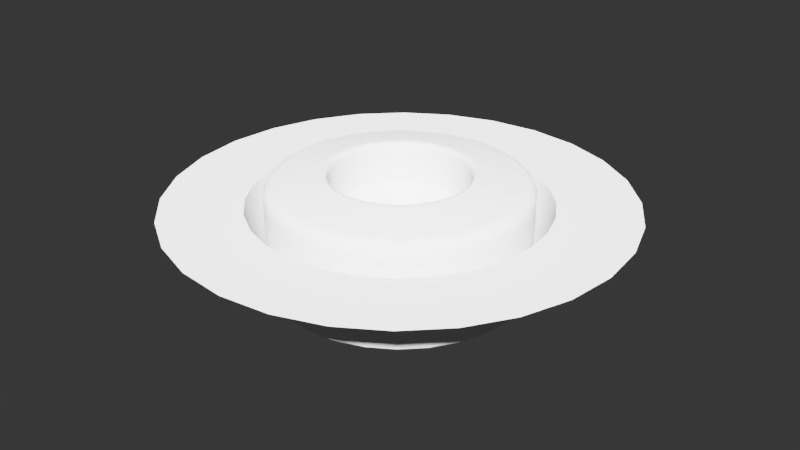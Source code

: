 # Source: 014.blend  (saved by Blender 2.79.0; exported with 4.5.12 LTS)
import bpy
from mathutils import Matrix  # noqa: F401  (used for matrix-valued properties, if any)

bpy.ops.wm.read_factory_settings(use_empty=True)
scene = bpy.context.scene
scene.name = 'Scene'

# ---- collections
col_collection_1 = bpy.data.collections.new('Collection 1'); scene.collection.children.link(col_collection_1)

# ---- node groups
ng_auto_smooth = bpy.data.node_groups.new('Auto Smooth', 'GeometryNodeTree')
_s = ng_auto_smooth.interface.new_socket(name='Geometry', in_out='OUTPUT', socket_type='NodeSocketGeometry')
_s = ng_auto_smooth.interface.new_socket(name='Geometry', in_out='INPUT', socket_type='NodeSocketGeometry')
_s = ng_auto_smooth.interface.new_socket(name='Angle', in_out='INPUT', socket_type='NodeSocketFloat')
_s.subtype = 'ANGLE'
_s.min_value = 0.0
_s.max_value = 3.142
ng_auto_smooth.is_modifier = True
_N = ng_auto_smooth.nodes; _L = ng_auto_smooth.links
n0 = _N.new('NodeGroupOutput'); n0.name = 'Group Output'; n0.location = (480, -100)
n1 = _N.new('NodeGroupInput'); n1.name = 'Group Input'; n1.location = (-420, -300)
n2 = _N.new('NodeGroupInput'); n2.name = 'Group Input.001'; n2.location = (-60, -100)
n3 = _N.new('GeometryNodeSetShadeSmooth'); n3.name = 'Set Shade Smooth'; n3.location = (120, -100)
n3.domain = 'EDGE'
n4 = _N.new('GeometryNodeSetShadeSmooth'); n4.name = 'Set Shade Smooth.001'; n4.location = (300, -100)
n5 = _N.new('GeometryNodeInputMeshEdgeAngle'); n5.name = 'Edge Angle'; n5.location = (-420, -220)
n6 = _N.new('GeometryNodeInputEdgeSmooth'); n6.name = 'Is Edge Smooth'; n6.location = (-60, -160)
n7 = _N.new('GeometryNodeInputShadeSmooth'); n7.name = 'Is Face Smooth'; n7.location = (-240, -340)
n8 = _N.new('FunctionNodeBooleanMath'); n8.name = 'Boolean Math'; n8.location = (-60, -220)
n9 = _N.new('FunctionNodeCompare'); n9.name = 'Compare'; n9.location = (-240, -180)
n9.operation = 'LESS_EQUAL'
_L.new(n5.outputs[0], n9.inputs[0])
_L.new(n4.outputs[0], n0.inputs[0])
_L.new(n1.outputs[1], n9.inputs[1])
_L.new(n9.outputs[0], n8.inputs[0])
_L.new(n7.outputs[0], n8.inputs[1])
_L.new(n2.outputs[0], n3.inputs[0])
_L.new(n6.outputs[0], n3.inputs[1])
_L.new(n3.outputs[0], n4.inputs[0])
_L.new(n8.outputs[0], n3.inputs[2])
n0.is_active_output = True

# ---- world
world_world = bpy.data.worlds.new('World'); scene.world = world_world
world_world.use_nodes = True; world_world.node_tree.nodes.clear()
_N = world_world.node_tree.nodes; _L = world_world.node_tree.links
n0 = _N.new('ShaderNodeBackground'); n0.name = 'Background'; n0.location = (630, 254)
n0.inputs[0].default_value = (0.003936, 0.003936, 0.003936, 1.0)
n1 = _N.new('ShaderNodeOutputWorld'); n1.name = 'World Output'; n1.location = (890, 246)
_L.new(n0.outputs[0], n1.inputs[0])
n1.is_active_output = True
world_world.color = (0.05088, 0.05088, 0.05088)
world_world.use_sun_shadow = False
world_world.sun_shadow_jitter_overblur = 0.0
world_world.cycles.sampling_method = 'MANUAL'

# ---- meshes
me_plane_100 = bpy.data.meshes.new('Plane.100')
me_plane_100.from_pydata([(-0.7697, -7.573e-06, 0.0), (0.7698, -7.573e-06, 0.0), (5.72e-05, -0.7698, 0.0), (-0.1736, -0.7499, 0.0), (-0.3353, -0.6929, 0.0), (-0.4803, -0.6015, 0.0), (-0.6015, -0.4804, 0.0), (-0.6928, -0.3354, 0.0), (-0.7499, -0.1734, 0.0), (0.75, -0.1734, 0.0), (0.6929, -0.3354, 0.0), (0.6016, -0.4804, 0.0), (0.4804, -0.6015, 0.0), (0.3354, -0.6929, 0.0), (0.1737, -0.7499, 0.0), (5.72e-05, 0.7698, 0.0), (0.1737, 0.7499, 0.0), (0.3354, 0.6929, 0.0), (0.4804, 0.6015, 0.0), (0.6016, 0.4803, 0.0), (0.6929, 0.3354, 0.0), (0.75, 0.1734, 0.0), (-0.7499, 0.1734, 0.0), (-0.6928, 0.3354, 0.0), (-0.6015, 0.4803, 0.0), (-0.4803, 0.6015, 0.0), (-0.3353, 0.6929, 0.0), (-0.1736, 0.7499, 0.0), (5.719e-05, -7.594e-06, 0.0), (0.498, -0.1154, 0.0), (0.5112, -7.468e-06, 0.0), (0.4791, 0.169, 0.0), (-0.05775, 0.5045, 0.0), (-0.5045, 0.05768, 0.0), (0.1157, 0.4979, 0.0), (0.2709, 0.4298, 0.0), (0.3995, 0.319, 0.0), (-0.1691, -0.479, 0.0), (5.718e-05, -0.5111, 0.0), (-0.3189, -0.3994, 0.0), (-0.4297, -0.2709, 0.0), (-0.4979, -0.1154, 0.0), (0.1692, -0.479, 0.0), (0.319, -0.3994, 0.0), (0.4298, -0.2709, 0.0), (-0.46, 0.2227, 0.0), (-0.3592, 0.3592, 0.0), (-0.2227, 0.4601, 0.0), (0.2492, -0.02868, 0.0), (0.217, 0.1207, 0.0), (0.01444, 0.2475, 0.0), (-0.2491, 0.02866, 0.0), (0.1339, 0.2123, 0.0), (-0.04184, -0.2445, 0.0), (-0.1576, -0.1974, 0.0), (-0.2291, -0.09561, 0.0), (0.08385, -0.2366, 0.0), (0.185, -0.1656, 0.0), (-0.2023, 0.1438, 0.0), (-0.11, 0.2273, 0.0)], [], [(30, 29, 9, 1), (31, 30, 1, 21), (32, 15, 27), (33, 22, 0), (32, 34, 16, 15), (34, 35, 17, 16), (35, 18, 17), (35, 36, 19, 18), (36, 31, 20, 19), (31, 21, 20), (38, 37, 3, 2), (37, 4, 3), (37, 39, 5, 4), (39, 40, 6, 5), (40, 7, 6), (40, 41, 8, 7), (42, 14, 13), (43, 42, 13, 12), (44, 43, 12, 11), (44, 11, 10), (29, 44, 10, 9), (41, 33, 0, 8), (33, 45, 23, 22), (45, 46, 24, 23), (46, 25, 24), (46, 47, 26, 25), (47, 32, 27, 26), (42, 38, 2, 14), (48, 29, 30), (49, 48, 30, 31), (50, 34, 32), (50, 52, 35, 34), (52, 49, 36, 35), (49, 31, 36), (53, 37, 38), (53, 54, 39, 37), (54, 55, 40, 39), (55, 41, 40), (57, 56, 42, 43), (57, 43, 44), (48, 57, 44, 29), (55, 51, 33, 41), (51, 58, 45, 33), (58, 46, 45), (58, 59, 47, 46), (59, 50, 32, 47), (56, 53, 38, 42), (28, 48, 49), (28, 52, 50), (28, 49, 52), (28, 54, 53), (28, 55, 54), (28, 56, 57), (28, 57, 48), (28, 51, 55), (28, 58, 51), (28, 59, 58), (28, 50, 59), (28, 53, 56)])
me_plane_100.use_remesh_preserve_volume = False
me_plane_100.use_remesh_preserve_attributes = False
me_plane_100.use_mirror_vertex_groups = False
me_plane_100.update()
me_plane_101 = bpy.data.meshes.new('Plane.101')
me_plane_101.from_pydata([(-0.3949, -1.428e-12, -0.2521), (-1.537e-08, -0.3949, -0.2521), (-0.3846, -0.08955, -0.2521), (-0.3553, -0.1723, -0.2521), (-0.3085, -0.2465, -0.2521), (-0.2465, -0.3085, -0.2521), (-0.1723, -0.3553, -0.2521), (-0.08955, -0.3846, -0.2521), (0.3949, -1.428e-12, -0.2521), (0.08955, -0.3846, -0.2521), (0.1723, -0.3553, -0.2521), (0.2465, -0.3085, -0.2521), (0.3085, -0.2465, -0.2521), (0.3553, -0.1723, -0.2521), (0.3846, -0.08955, -0.2521), (1.343e-08, 0.3949, -0.2521), (0.3846, 0.08955, -0.2521), (0.3553, 0.1723, -0.2521), (0.3085, 0.2465, -0.2521), (0.2465, 0.3085, -0.2521), (0.1723, 0.3553, -0.2521), (0.08955, 0.3846, -0.2521), (-0.08955, 0.3846, -0.2521), (-0.1723, 0.3553, -0.2521), (-0.2465, 0.3085, -0.2521), (-0.3085, 0.2465, -0.2521), (-0.3553, 0.1723, -0.2521), (-0.3846, 0.08955, -0.2521), (1.665e-08, 0.2373, 0.09303), (1.478e-08, 0.2081, 0.0706), (0.04741, 0.2027, 0.0706), (0.054, 0.2311, 0.09303), (0.09083, 0.1873, 0.0706), (0.1036, 0.2136, 0.09303), (0.1299, 0.1626, 0.0706), (0.1482, 0.1855, 0.09303), (0.1626, 0.1299, 0.0706), (0.1855, 0.1482, 0.09303), (0.1873, 0.09083, 0.0706), (0.2136, 0.1036, 0.09303), (0.2027, 0.04741, 0.0706), (0.2311, 0.054, 0.09303), (-3.005e-09, -0.2373, 0.09303), (-3.339e-09, -0.2081, 0.0706), (-0.04741, -0.2027, 0.0706), (-0.054, -0.2311, 0.09303), (-0.09083, -0.1873, 0.0706), (-0.1036, -0.2136, 0.09303), (-0.1299, -0.1626, 0.0706), (-0.1482, -0.1855, 0.09303), (-0.1626, -0.1299, 0.0706), (-0.1855, -0.1482, 0.09303), (-0.1873, -0.09083, 0.0706), (-0.2136, -0.1036, 0.09303), (-0.2027, -0.04741, 0.0706), (-0.2311, -0.054, 0.09303), (0.1036, -0.2136, 0.09303), (0.09083, -0.1873, 0.0706), (0.04741, -0.2027, 0.0706), (0.054, -0.2311, 0.09303), (0.1482, -0.1855, 0.09303), (0.1299, -0.1626, 0.0706), (0.1855, -0.1482, 0.09303), (0.1626, -0.1299, 0.0706), (0.2136, -0.1036, 0.09303), (0.1873, -0.09083, 0.0706), (0.2311, -0.054, 0.09303), (0.2027, -0.04741, 0.0706), (0.2373, -1.271e-10, 0.09303), (0.2081, -1.271e-10, 0.0706), (-0.2311, 0.054, 0.09303), (-0.2027, 0.04741, 0.0706), (-0.1873, 0.09083, 0.0706), (-0.2136, 0.1036, 0.09303), (-0.1626, 0.1299, 0.0706), (-0.1855, 0.1482, 0.09303), (-0.1299, 0.1626, 0.0706), (-0.1482, 0.1855, 0.09303), (-0.09083, 0.1873, 0.0706), (-0.1036, 0.2136, 0.09303), (-0.04741, 0.2027, 0.0706), (-0.054, 0.2311, 0.09303), (-0.2373, -1.271e-10, 0.09303), (-0.2081, -1.271e-10, 0.0706), (2.064e-08, 0.3949, 0.02914), (2.064e-08, 0.3621, 0.0713), (0.08217, 0.3527, 0.0713), (0.08955, 0.3846, 0.02914), (0.158, 0.3258, 0.0713), (0.1723, 0.3553, 0.02914), (0.226, 0.2829, 0.0713), (0.2465, 0.3085, 0.02914), (0.2829, 0.226, 0.0713), (0.3085, 0.2465, 0.02914), (0.3258, 0.158, 0.0713), (0.3553, 0.1723, 0.02914), (0.3527, 0.08217, 0.0713), (0.3846, 0.08955, 0.02914), (-8.161e-09, -0.3949, 0.02914), (-6.438e-09, -0.3621, 0.0713), (-0.08217, -0.3527, 0.0713), (-0.08955, -0.3846, 0.02914), (-0.158, -0.3258, 0.0713), (-0.1723, -0.3553, 0.02914), (-0.226, -0.2829, 0.0713), (-0.2465, -0.3085, 0.02914), (-0.2829, -0.226, 0.0713), (-0.3085, -0.2465, 0.02914), (-0.3258, -0.158, 0.0713), (-0.3553, -0.1723, 0.02914), (-0.3527, -0.08217, 0.0713), (-0.3846, -0.08955, 0.02914), (0.1723, -0.3553, 0.02914), (0.158, -0.3258, 0.0713), (0.08217, -0.3527, 0.0713), (0.08955, -0.3846, 0.02914), (0.2465, -0.3085, 0.02914), (0.226, -0.2829, 0.0713), (0.3085, -0.2465, 0.02914), (0.2829, -0.226, 0.0713), (0.3553, -0.1723, 0.02914), (0.3258, -0.158, 0.0713), (0.3846, -0.08955, 0.02914), (0.3527, -0.08217, 0.0713), (0.3949, -1.526e-13, 0.02914), (0.3621, 0.0, 0.0713), (-0.3846, 0.08955, 0.02914), (-0.3527, 0.08217, 0.0713), (-0.3258, 0.158, 0.0713), (-0.3553, 0.1723, 0.02914), (-0.2829, 0.226, 0.0713), (-0.3085, 0.2465, 0.02914), (-0.226, 0.2829, 0.0713), (-0.2465, 0.3085, 0.02914), (-0.158, 0.3258, 0.0713), (-0.1723, 0.3553, 0.02914), (-0.08217, 0.3527, 0.0713), (-0.08955, 0.3846, 0.02914), (-0.3949, -1.526e-13, 0.02914), (-0.3621, 0.0, 0.0713), (2.086e-08, 0.3943, 0.03858), (2.101e-08, 0.3924, 0.04676), (2.108e-08, 0.3892, 0.05375), (2.108e-08, 0.3846, 0.05962), (2.101e-08, 0.3786, 0.06446), (2.086e-08, 0.3711, 0.06832), (-0.08941, 0.384, 0.03858), (-0.08899, 0.3822, 0.04676), (-0.08827, 0.3791, 0.05375), (-0.08724, 0.3746, 0.05962), (-0.08589, 0.3688, 0.06446), (-0.0842, 0.3615, 0.06832), (-0.172, 0.3548, 0.03858), (-0.1712, 0.3531, 0.04676), (-0.1698, 0.3502, 0.05375), (-0.1678, 0.3461, 0.05962), (-0.1652, 0.3407, 0.06446), (-0.1619, 0.334, 0.06832), (-0.2461, 0.308, 0.03858), (-0.2449, 0.3066, 0.04676), (-0.2429, 0.3041, 0.05375), (-0.2401, 0.3005, 0.05962), (-0.2364, 0.2958, 0.06446), (-0.2317, 0.29, 0.06832), (-0.308, 0.2461, 0.03858), (-0.3066, 0.2449, 0.04676), (-0.3041, 0.2429, 0.05375), (-0.3005, 0.2401, 0.05962), (-0.2958, 0.2364, 0.06446), (-0.29, 0.2317, 0.06832), (-0.3548, 0.172, 0.03858), (-0.3531, 0.1712, 0.04676), (-0.3502, 0.1698, 0.05375), (-0.3461, 0.1678, 0.05962), (-0.3407, 0.1652, 0.06446), (-0.334, 0.1619, 0.06832), (-0.384, 0.08941, 0.03858), (-0.3822, 0.08899, 0.04676), (-0.3791, 0.08827, 0.05375), (-0.3746, 0.08724, 0.05962), (-0.3688, 0.08589, 0.06446), (-0.3615, 0.0842, 0.06832), (-0.3943, -1.105e-13, 0.03858), (-0.3924, -7.564e-14, 0.04676), (-0.3892, -4.77e-14, 0.05375), (-0.3846, -2.643e-14, 0.05962), (-0.3786, -1.157e-14, 0.06446), (-0.3711, -2.848e-15, 0.06832), (-0.384, -0.08941, 0.03858), (-0.3822, -0.08899, 0.04676), (-0.3791, -0.08827, 0.05375), (-0.3746, -0.08724, 0.05962), (-0.3688, -0.08589, 0.06446), (-0.3615, -0.0842, 0.06832), (-0.3548, -0.172, 0.03858), (-0.3531, -0.1712, 0.04676), (-0.3502, -0.1698, 0.05375), (-0.3461, -0.1678, 0.05962), (-0.3407, -0.1652, 0.06446), (-0.334, -0.1619, 0.06832), (-0.308, -0.2461, 0.03858), (-0.3066, -0.2449, 0.04676), (-0.3041, -0.2429, 0.05375), (-0.3005, -0.2401, 0.05962), (-0.2958, -0.2364, 0.06446), (-0.29, -0.2317, 0.06832), (-0.2461, -0.308, 0.03858), (-0.2449, -0.3066, 0.04676), (-0.2429, -0.3041, 0.05375), (-0.2401, -0.3005, 0.05962), (-0.2364, -0.2958, 0.06446), (-0.2317, -0.29, 0.06832), (-0.172, -0.3548, 0.03858), (-0.1712, -0.3531, 0.04676), (-0.1698, -0.3502, 0.05375), (-0.1678, -0.3461, 0.05962), (-0.1652, -0.3407, 0.06446), (-0.1619, -0.334, 0.06832), (-0.08941, -0.384, 0.03858), (-0.08899, -0.3822, 0.04676), (-0.08827, -0.3791, 0.05375), (-0.08724, -0.3746, 0.05962), (-0.08589, -0.3688, 0.06446), (-0.0842, -0.3615, 0.06832), (-7.907e-09, -0.3943, 0.03858), (-7.661e-09, -0.3924, 0.04676), (-7.419e-09, -0.3892, 0.05375), (-7.179e-09, -0.3846, 0.05962), (-6.938e-09, -0.3786, 0.06446), (-6.692e-09, -0.3711, 0.06832), (0.08941, -0.384, 0.03858), (0.08899, -0.3822, 0.04676), (0.08827, -0.3791, 0.05375), (0.08724, -0.3746, 0.05962), (0.08589, -0.3688, 0.06446), (0.0842, -0.3615, 0.06832), (0.172, -0.3548, 0.03858), (0.1712, -0.3531, 0.04676), (0.1698, -0.3502, 0.05375), (0.1678, -0.3461, 0.05962), (0.1652, -0.3407, 0.06446), (0.1619, -0.334, 0.06832), (0.2461, -0.308, 0.03858), (0.2449, -0.3066, 0.04676), (0.2429, -0.3041, 0.05375), (0.2401, -0.3005, 0.05962), (0.2364, -0.2958, 0.06446), (0.2317, -0.29, 0.06832), (0.308, -0.2461, 0.03858), (0.3066, -0.2449, 0.04676), (0.3041, -0.2429, 0.05375), (0.3005, -0.2401, 0.05962), (0.2958, -0.2364, 0.06446), (0.29, -0.2317, 0.06832), (0.3548, -0.172, 0.03858), (0.3531, -0.1712, 0.04676), (0.3502, -0.1698, 0.05375), (0.3461, -0.1678, 0.05962), (0.3407, -0.1652, 0.06446), (0.334, -0.1619, 0.06832), (0.384, -0.08941, 0.03858), (0.3822, -0.08899, 0.04676), (0.3791, -0.08827, 0.05375), (0.3746, -0.08724, 0.05962), (0.3688, -0.08589, 0.06446), (0.3615, -0.0842, 0.06832), (0.3943, -1.105e-13, 0.03858), (0.3924, -7.564e-14, 0.04676), (0.3892, -4.77e-14, 0.05375), (0.3846, -2.643e-14, 0.05962), (0.3786, -1.157e-14, 0.06446), (0.3711, -2.848e-15, 0.06832), (0.384, 0.08941, 0.03858), (0.3822, 0.08899, 0.04676), (0.3791, 0.08827, 0.05375), (0.3746, 0.08724, 0.05962), (0.3688, 0.08589, 0.06446), (0.3615, 0.0842, 0.06832), (0.3548, 0.172, 0.03858), (0.3531, 0.1712, 0.04676), (0.3502, 0.1698, 0.05375), (0.3461, 0.1678, 0.05962), (0.3407, 0.1652, 0.06446), (0.334, 0.1619, 0.06832), (0.308, 0.2461, 0.03858), (0.3066, 0.2449, 0.04676), (0.3041, 0.2429, 0.05375), (0.3005, 0.2401, 0.05962), (0.2958, 0.2364, 0.06446), (0.29, 0.2317, 0.06832), (0.2461, 0.308, 0.03858), (0.2449, 0.3066, 0.04676), (0.2429, 0.3041, 0.05375), (0.2401, 0.3005, 0.05962), (0.2364, 0.2958, 0.06446), (0.2317, 0.29, 0.06832), (0.172, 0.3548, 0.03858), (0.1712, 0.3531, 0.04676), (0.1698, 0.3502, 0.05375), (0.1678, 0.3461, 0.05962), (0.1652, 0.3407, 0.06446), (0.1619, 0.334, 0.06832), (0.08941, 0.384, 0.03858), (0.08899, 0.3822, 0.04676), (0.08827, 0.3791, 0.05375), (0.08724, 0.3746, 0.05962), (0.08589, 0.3688, 0.06446), (0.0842, 0.3615, 0.06832), (1.642e-08, 0.2293, 0.09456), (1.618e-08, 0.2226, 0.09457), (1.593e-08, 0.2173, 0.09304), (1.567e-08, 0.2132, 0.08991), (1.54e-08, 0.2103, 0.08516), (1.51e-08, 0.2087, 0.07873), (-0.05218, 0.2233, 0.09456), (-0.05068, 0.2168, 0.09457), (-0.04947, 0.2116, 0.09304), (-0.04855, 0.2076, 0.08991), (-0.04791, 0.2048, 0.08516), (-0.04754, 0.2032, 0.07873), (-0.1001, 0.2063, 0.09456), (-0.09715, 0.2003, 0.09457), (-0.09482, 0.1955, 0.09304), (-0.09304, 0.1919, 0.08991), (-0.0918, 0.1893, 0.08516), (-0.09107, 0.1878, 0.07873), (-0.1432, 0.1792, 0.09456), (-0.139, 0.1739, 0.09457), (-0.1356, 0.1698, 0.09304), (-0.1331, 0.1666, 0.08991), (-0.1313, 0.1644, 0.08516), (-0.1303, 0.1631, 0.07873), (-0.1792, 0.1432, 0.09456), (-0.1739, 0.139, 0.09457), (-0.1698, 0.1356, 0.09304), (-0.1666, 0.1331, 0.08991), (-0.1644, 0.1313, 0.08516), (-0.1631, 0.1303, 0.07873), (-0.2063, 0.1001, 0.09456), (-0.2003, 0.09715, 0.09457), (-0.1955, 0.09482, 0.09304), (-0.1919, 0.09304, 0.08991), (-0.1893, 0.0918, 0.08516), (-0.1878, 0.09107, 0.07873), (-0.2233, 0.05218, 0.09456), (-0.2168, 0.05068, 0.09457), (-0.2116, 0.04947, 0.09304), (-0.2076, 0.04855, 0.08991), (-0.2048, 0.04791, 0.08516), (-0.2032, 0.04754, 0.07873), (-0.2293, -1.271e-10, 0.09456), (-0.2226, -1.271e-10, 0.09457), (-0.2173, -1.271e-10, 0.09304), (-0.2132, -1.271e-10, 0.08991), (-0.2103, -1.271e-10, 0.08516), (-0.2087, -1.271e-10, 0.07873), (-0.2233, -0.05218, 0.09456), (-0.2168, -0.05068, 0.09457), (-0.2116, -0.04947, 0.09304), (-0.2076, -0.04855, 0.08991), (-0.2048, -0.04791, 0.08516), (-0.2032, -0.04754, 0.07873), (-0.2063, -0.1001, 0.09456), (-0.2003, -0.09715, 0.09457), (-0.1955, -0.09482, 0.09304), (-0.1919, -0.09304, 0.08991), (-0.1893, -0.0918, 0.08516), (-0.1878, -0.09107, 0.07873), (-0.1792, -0.1432, 0.09456), (-0.1739, -0.139, 0.09457), (-0.1698, -0.1356, 0.09304), (-0.1666, -0.1331, 0.08991), (-0.1644, -0.1313, 0.08516), (-0.1631, -0.1303, 0.07873), (-0.1432, -0.1792, 0.09456), (-0.139, -0.1739, 0.09457), (-0.1356, -0.1698, 0.09304), (-0.1331, -0.1666, 0.08991), (-0.1313, -0.1644, 0.08516), (-0.1303, -0.1631, 0.07873), (-0.1001, -0.2063, 0.09456), (-0.09715, -0.2003, 0.09457), (-0.09482, -0.1955, 0.09304), (-0.09304, -0.1919, 0.08991), (-0.0918, -0.1893, 0.08516), (-0.09107, -0.1878, 0.07873), (-0.05218, -0.2233, 0.09456), (-0.05068, -0.2168, 0.09457), (-0.04947, -0.2116, 0.09304), (-0.04855, -0.2076, 0.08991), (-0.04791, -0.2048, 0.08516), (-0.04754, -0.2032, 0.07873), (-2.814e-09, -0.2293, 0.09456), (-2.701e-09, -0.2226, 0.09457), (-2.668e-09, -0.2173, 0.09304), (-2.715e-09, -0.2132, 0.08991), (-2.842e-09, -0.2103, 0.08516), (-3.049e-09, -0.2087, 0.07873), (0.05218, -0.2233, 0.09456), (0.05068, -0.2168, 0.09457), (0.04947, -0.2116, 0.09304), (0.04855, -0.2076, 0.08991), (0.04791, -0.2048, 0.08516), (0.04754, -0.2032, 0.07873), (0.1001, -0.2063, 0.09456), (0.09715, -0.2003, 0.09457), (0.09482, -0.1955, 0.09304), (0.09304, -0.1919, 0.08991), (0.0918, -0.1893, 0.08516), (0.09107, -0.1878, 0.07873), (0.1432, -0.1792, 0.09456), (0.139, -0.1739, 0.09457), (0.1356, -0.1698, 0.09304), (0.1331, -0.1666, 0.08991), (0.1313, -0.1644, 0.08516), (0.1303, -0.1631, 0.07873), (0.1792, -0.1432, 0.09456), (0.1739, -0.139, 0.09457), (0.1698, -0.1356, 0.09304), (0.1666, -0.1331, 0.08991), (0.1644, -0.1313, 0.08516), (0.1631, -0.1303, 0.07873), (0.2063, -0.1001, 0.09456), (0.2003, -0.09715, 0.09457), (0.1955, -0.09482, 0.09304), (0.1919, -0.09304, 0.08991), (0.1893, -0.0918, 0.08516), (0.1878, -0.09107, 0.07873), (0.2233, -0.05218, 0.09456), (0.2168, -0.05068, 0.09457), (0.2116, -0.04947, 0.09304), (0.2076, -0.04855, 0.08991), (0.2048, -0.04791, 0.08516), (0.2032, -0.04754, 0.07873), (0.2293, -1.271e-10, 0.09456), (0.2226, -1.271e-10, 0.09457), (0.2173, -1.271e-10, 0.09304), (0.2132, -1.271e-10, 0.08991), (0.2103, -1.271e-10, 0.08516), (0.2087, -1.271e-10, 0.07873), (0.2233, 0.05218, 0.09456), (0.2168, 0.05068, 0.09457), (0.2116, 0.04947, 0.09304), (0.2076, 0.04855, 0.08991), (0.2048, 0.04791, 0.08516), (0.2032, 0.04754, 0.07873), (0.2063, 0.1001, 0.09456), (0.2003, 0.09715, 0.09457), (0.1955, 0.09482, 0.09304), (0.1919, 0.09304, 0.08991), (0.1893, 0.0918, 0.08516), (0.1878, 0.09107, 0.07873), (0.1792, 0.1432, 0.09456), (0.1739, 0.139, 0.09457), (0.1698, 0.1356, 0.09304), (0.1666, 0.1331, 0.08991), (0.1644, 0.1313, 0.08516), (0.1631, 0.1303, 0.07873), (0.1432, 0.1792, 0.09456), (0.139, 0.1739, 0.09457), (0.1356, 0.1698, 0.09304), (0.1331, 0.1666, 0.08991), (0.1313, 0.1644, 0.08516), (0.1303, 0.1631, 0.07873), (0.1001, 0.2063, 0.09456), (0.09715, 0.2003, 0.09457), (0.09482, 0.1955, 0.09304), (0.09304, 0.1919, 0.08991), (0.0918, 0.1893, 0.08516), (0.09107, 0.1878, 0.07873), (0.05218, 0.2233, 0.09456), (0.05068, 0.2168, 0.09457), (0.04947, 0.2116, 0.09304), (0.04855, 0.2076, 0.08991), (0.04791, 0.2048, 0.08516), (0.04754, 0.2032, 0.07873), (1.115e-08, 0.2081, -0.02847), (9.816e-09, 0.201, -0.04563), (-1.412e-09, 0.1408, -0.09532), (4.044e-09, 0.1581, -0.08822), (0.03225, 0.1371, -0.09532), (0.03615, 0.1539, -0.08822), (0.0458, 0.1957, -0.04563), (0.04741, 0.2027, -0.02847), (0.06148, 0.1268, -0.09532), (0.06902, 0.1423, -0.08822), (0.08771, 0.1809, -0.04563), (0.09083, 0.1873, -0.02847), (0.08795, 0.1101, -0.09532), (0.09873, 0.1236, -0.08822), (0.1255, 0.157, -0.04563), (0.1299, 0.1626, -0.02847), (0.1101, 0.08795, -0.09532), (0.1236, 0.09873, -0.08822), (0.157, 0.1255, -0.04563), (0.1626, 0.1299, -0.02847), (0.1268, 0.06148, -0.09532), (0.1423, 0.06902, -0.08822), (0.1809, 0.08771, -0.04563), (0.1873, 0.09083, -0.02847), (0.1371, 0.03225, -0.09532), (0.1539, 0.03615, -0.08822), (0.1957, 0.0458, -0.04563), (0.2027, 0.04741, -0.02847), (-6.973e-09, -0.2081, -0.02847), (-7.387e-09, -0.201, -0.04563), (-3.98e-09, -0.1408, -0.09532), (-7.657e-09, -0.1581, -0.08822), (-0.03225, -0.1371, -0.09532), (-0.03615, -0.1539, -0.08822), (-0.0458, -0.1957, -0.04563), (-0.04741, -0.2027, -0.02847), (-0.06148, -0.1268, -0.09532), (-0.06902, -0.1423, -0.08822), (-0.08771, -0.1809, -0.04563), (-0.09083, -0.1873, -0.02847), (-0.08795, -0.1101, -0.09532), (-0.09873, -0.1236, -0.08822), (-0.1255, -0.157, -0.04563), (-0.1299, -0.1626, -0.02847), (-0.1101, -0.08795, -0.09532), (-0.1236, -0.09873, -0.08822), (-0.157, -0.1255, -0.04563), (-0.1626, -0.1299, -0.02847), (-0.1268, -0.06148, -0.09532), (-0.1423, -0.06902, -0.08822), (-0.1809, -0.08771, -0.04563), (-0.1873, -0.09083, -0.02847), (-0.1371, -0.03225, -0.09532), (-0.1539, -0.03615, -0.08822), (-0.1957, -0.0458, -0.04563), (-0.2027, -0.04741, -0.02847), (0.09083, -0.1873, -0.02847), (0.08771, -0.1809, -0.04563), (0.06148, -0.1268, -0.09532), (0.06902, -0.1423, -0.08822), (0.03225, -0.1371, -0.09532), (0.03615, -0.1539, -0.08822), (0.0458, -0.1957, -0.04563), (0.04741, -0.2027, -0.02847), (0.1299, -0.1626, -0.02847), (0.1255, -0.157, -0.04563), (0.08795, -0.1101, -0.09532), (0.09873, -0.1236, -0.08822), (0.1626, -0.1299, -0.02847), (0.157, -0.1255, -0.04563), (0.1101, -0.08795, -0.09532), (0.1236, -0.09873, -0.08822), (0.1873, -0.09083, -0.02847), (0.1809, -0.08771, -0.04563), (0.1268, -0.06148, -0.09532), (0.1423, -0.06902, -0.08822), (0.2027, -0.04741, -0.02847), (0.1957, -0.0458, -0.04563), (0.1371, -0.03225, -0.09532), (0.1539, -0.03615, -0.08822), (0.2081, -1.271e-10, -0.02847), (0.201, -1.112e-10, -0.04563), (0.1408, 0.0, -0.09532), (0.1581, -1.591e-11, -0.08822), (-0.2027, 0.04741, -0.02847), (-0.1957, 0.0458, -0.04563), (-0.1371, 0.03225, -0.09532), (-0.1539, 0.03615, -0.08822), (-0.1268, 0.06148, -0.09532), (-0.1423, 0.06902, -0.08822), (-0.1809, 0.08771, -0.04563), (-0.1873, 0.09083, -0.02847), (-0.1101, 0.08795, -0.09532), (-0.1236, 0.09873, -0.08822), (-0.157, 0.1255, -0.04563), (-0.1626, 0.1299, -0.02847), (-0.08795, 0.1101, -0.09532), (-0.09873, 0.1236, -0.08822), (-0.1255, 0.157, -0.04563), (-0.1299, 0.1626, -0.02847), (-0.06148, 0.1268, -0.09532), (-0.06902, 0.1423, -0.08822), (-0.08771, 0.1809, -0.04563), (-0.09083, 0.1873, -0.02847), (-0.03225, 0.1371, -0.09532), (-0.03615, 0.1539, -0.08822), (-0.0458, 0.1957, -0.04563), (-0.04741, 0.2027, -0.02847), (-0.2081, -1.271e-10, -0.02847), (-0.201, -1.112e-10, -0.04563), (-0.1408, 1.027e-09, -0.09532), (-0.1581, -1.591e-11, -0.08822), (-5.924e-10, 0.1438, -0.09519), (3.195e-10, 0.1465, -0.09478), (1.26e-09, 0.149, -0.09409), (2.167e-09, 0.1514, -0.0931), (2.975e-09, 0.1537, -0.0918), (3.622e-09, 0.1559, -0.09018), (-0.03291, 0.14, -0.09519), (-0.03353, 0.1426, -0.09478), (-0.0341, 0.1451, -0.09409), (-0.03464, 0.1474, -0.0931), (-0.03516, 0.1497, -0.0918), (-0.03566, 0.1518, -0.09018), (-0.06276, 0.1294, -0.09519), (-0.06395, 0.1319, -0.09478), (-0.06506, 0.1341, -0.09409), (-0.06611, 0.1363, -0.0931), (-0.06711, 0.1384, -0.0918), (-0.06807, 0.1404, -0.09018), (-0.08978, 0.1124, -0.09519), (-0.09148, 0.1145, -0.09478), (-0.09307, 0.1165, -0.09409), (-0.09457, 0.1184, -0.0931), (-0.096, 0.1202, -0.0918), (-0.09738, 0.1219, -0.09018), (-0.1124, 0.08978, -0.09519), (-0.1145, 0.09148, -0.09478), (-0.1165, 0.09307, -0.09409), (-0.1184, 0.09457, -0.0931), (-0.1202, 0.096, -0.0918), (-0.1219, 0.09738, -0.09018), (-0.1294, 0.06276, -0.09519), (-0.1319, 0.06395, -0.09478), (-0.1341, 0.06506, -0.09409), (-0.1363, 0.06611, -0.0931), (-0.1384, 0.06711, -0.0918), (-0.1404, 0.06807, -0.09018), (-0.14, 0.03291, -0.09519), (-0.1426, 0.03353, -0.09478), (-0.1451, 0.0341, -0.09409), (-0.1474, 0.03464, -0.0931), (-0.1497, 0.03516, -0.0918), (-0.1518, 0.03566, -0.09018), (-0.1438, 8.454e-10, -0.09519), (-0.1465, 6.494e-10, -0.09478), (-0.149, 4.541e-10, -0.09409), (-0.1514, 2.748e-10, -0.0931), (-0.1537, 1.266e-10, -0.0918), (-0.1559, 2.463e-11, -0.09018), (-0.14, -0.03291, -0.09519), (-0.1426, -0.03353, -0.09478), (-0.1451, -0.0341, -0.09409), (-0.1474, -0.03464, -0.0931), (-0.1497, -0.03516, -0.0918), (-0.1518, -0.03566, -0.09018), (-0.1294, -0.06276, -0.09519), (-0.1319, -0.06395, -0.09478), (-0.1341, -0.06506, -0.09409), (-0.1363, -0.06611, -0.0931), (-0.1384, -0.06711, -0.0918), (-0.1404, -0.06807, -0.09018), (-0.1124, -0.08978, -0.09519), (-0.1145, -0.09148, -0.09478), (-0.1165, -0.09307, -0.09409), (-0.1184, -0.09457, -0.0931), (-0.1202, -0.096, -0.0918), (-0.1219, -0.09738, -0.09018), (-0.08978, -0.1124, -0.09519), (-0.09148, -0.1145, -0.09478), (-0.09307, -0.1165, -0.09409), (-0.09457, -0.1184, -0.0931), (-0.096, -0.1202, -0.0918), (-0.09738, -0.1219, -0.09018), (-0.06276, -0.1294, -0.09519), (-0.06395, -0.1319, -0.09478), (-0.06506, -0.1341, -0.09409), (-0.06611, -0.1363, -0.0931), (-0.06711, -0.1384, -0.0918), (-0.06807, -0.1404, -0.09018), (-0.03291, -0.14, -0.09519), (-0.03353, -0.1426, -0.09478), (-0.0341, -0.1451, -0.09409), (-0.03464, -0.1474, -0.0931), (-0.03516, -0.1497, -0.0918), (-0.03566, -0.1518, -0.09018), (-4.58e-09, -0.1438, -0.09519), (-5.263e-09, -0.1465, -0.09478), (-5.963e-09, -0.149, -0.09409), (-6.618e-09, -0.1514, -0.0931), (-7.161e-09, -0.1537, -0.0918), (-7.529e-09, -0.1559, -0.09018), (0.03291, -0.14, -0.09519), (0.03353, -0.1426, -0.09478), (0.0341, -0.1451, -0.09409), (0.03464, -0.1474, -0.0931), (0.03516, -0.1497, -0.0918), (0.03566, -0.1518, -0.09018), (0.06276, -0.1294, -0.09519), (0.06395, -0.1319, -0.09478), (0.06506, -0.1341, -0.09409), (0.06611, -0.1363, -0.0931), (0.06711, -0.1384, -0.0918), (0.06807, -0.1404, -0.09018), (0.08978, -0.1124, -0.09519), (0.09148, -0.1145, -0.09478), (0.09307, -0.1165, -0.09409), (0.09457, -0.1184, -0.0931), (0.096, -0.1202, -0.0918), (0.09738, -0.1219, -0.09018), (0.1124, -0.08978, -0.09519), (0.1145, -0.09148, -0.09478), (0.1165, -0.09307, -0.09409), (0.1184, -0.09457, -0.0931), (0.1202, -0.096, -0.0918), (0.1219, -0.09738, -0.09018), (0.1294, -0.06276, -0.09519), (0.1319, -0.06395, -0.09478), (0.1341, -0.06506, -0.09409), (0.1363, -0.06611, -0.0931), (0.1384, -0.06711, -0.0918), (0.1404, -0.06807, -0.09018), (0.14, -0.03291, -0.09519), (0.1426, -0.03353, -0.09478), (0.1451, -0.0341, -0.09409), (0.1474, -0.03464, -0.0931), (0.1497, -0.03516, -0.0918), (0.1518, -0.03566, -0.09018), (0.1438, 6.844e-12, -0.09519), (0.1465, 8.713e-12, -0.09478), (0.149, 6.767e-12, -0.09409), (0.1514, 2.169e-12, -0.0931), (0.1537, -3.918e-12, -0.0918), (0.1559, -1.033e-11, -0.09018), (0.14, 0.03291, -0.09519), (0.1426, 0.03353, -0.09478), (0.1451, 0.0341, -0.09409), (0.1474, 0.03464, -0.0931), (0.1497, 0.03516, -0.0918), (0.1518, 0.03566, -0.09018), (0.1294, 0.06276, -0.09519), (0.1319, 0.06395, -0.09478), (0.1341, 0.06506, -0.09409), (0.1363, 0.06611, -0.0931), (0.1384, 0.06711, -0.0918), (0.1404, 0.06807, -0.09018), (0.1124, 0.08978, -0.09519), (0.1145, 0.09148, -0.09478), (0.1165, 0.09307, -0.09409), (0.1184, 0.09457, -0.0931), (0.1202, 0.096, -0.0918), (0.1219, 0.09738, -0.09018), (0.08978, 0.1124, -0.09519), (0.09148, 0.1145, -0.09478), (0.09307, 0.1165, -0.09409), (0.09457, 0.1184, -0.0931), (0.096, 0.1202, -0.0918), (0.09738, 0.1219, -0.09018), (0.06276, 0.1294, -0.09519), (0.06395, 0.1319, -0.09478), (0.06506, 0.1341, -0.09409), (0.06611, 0.1363, -0.0931), (0.06711, 0.1384, -0.0918), (0.06807, 0.1404, -0.09018), (0.03291, 0.14, -0.09519), (0.03353, 0.1426, -0.09478), (0.0341, 0.1451, -0.09409), (0.03464, 0.1474, -0.0931), (0.03516, 0.1497, -0.0918), (0.03566, 0.1518, -0.09018), (1.103e-08, 0.208, -0.03137), (1.089e-08, 0.2076, -0.03408), (1.073e-08, 0.2069, -0.03661), (1.054e-08, 0.2059, -0.039), (1.033e-08, 0.2046, -0.04128), (1.009e-08, 0.2029, -0.04348), (-0.04738, 0.2025, -0.03137), (-0.04729, 0.2021, -0.03408), (-0.04713, 0.2015, -0.03661), (-0.04691, 0.2005, -0.039), (-0.04661, 0.1992, -0.04128), (-0.04625, 0.1976, -0.04348), (-0.09078, 0.1872, -0.03137), (-0.0906, 0.1868, -0.03408), (-0.09029, 0.1862, -0.03661), (-0.08986, 0.1853, -0.039), (-0.08929, 0.1841, -0.04128), (-0.08857, 0.1826, -0.04348), (-0.1299, 0.1625, -0.03137), (-0.1296, 0.1622, -0.03408), (-0.1292, 0.1617, -0.03661), (-0.1285, 0.1609, -0.039), (-0.1277, 0.1599, -0.04128), (-0.1267, 0.1586, -0.04348), (-0.1625, 0.1299, -0.03137), (-0.1622, 0.1296, -0.03408), (-0.1617, 0.1292, -0.03661), (-0.1609, 0.1285, -0.039), (-0.1599, 0.1277, -0.04128), (-0.1586, 0.1267, -0.04348), (-0.1872, 0.09078, -0.03137), (-0.1868, 0.0906, -0.03408), (-0.1862, 0.09029, -0.03661), (-0.1853, 0.08986, -0.039), (-0.1841, 0.08929, -0.04128), (-0.1826, 0.08857, -0.04348), (-0.2025, 0.04738, -0.03137), (-0.2021, 0.04729, -0.03408), (-0.2015, 0.04713, -0.03661), (-0.2005, 0.04691, -0.039), (-0.1992, 0.04662, -0.04128), (-0.1976, 0.04625, -0.04348), (-0.208, -1.268e-10, -0.03137), (-0.2076, -1.259e-10, -0.03408), (-0.2069, -1.244e-10, -0.03661), (-0.2059, -1.222e-10, -0.039), (-0.2046, -1.193e-10, -0.04128), (-0.2029, -1.156e-10, -0.04348), (-0.2025, -0.04738, -0.03137), (-0.2021, -0.04729, -0.03408), (-0.2015, -0.04713, -0.03661), (-0.2005, -0.04691, -0.039), (-0.1992, -0.04662, -0.04128), (-0.1976, -0.04625, -0.04348), (-0.1872, -0.09078, -0.03137), (-0.1868, -0.0906, -0.03408), (-0.1862, -0.09029, -0.03661), (-0.1853, -0.08986, -0.039), (-0.1841, -0.08929, -0.04128), (-0.1826, -0.08857, -0.04348), (-0.1625, -0.1299, -0.03137), (-0.1622, -0.1296, -0.03408), (-0.1617, -0.1292, -0.03661), (-0.1609, -0.1285, -0.039), (-0.1599, -0.1277, -0.04128), (-0.1586, -0.1267, -0.04348), (-0.1299, -0.1625, -0.03137), (-0.1296, -0.1622, -0.03408), (-0.1292, -0.1617, -0.03661), (-0.1285, -0.1609, -0.039), (-0.1277, -0.1599, -0.04128), (-0.1267, -0.1586, -0.04348), (-0.09078, -0.1872, -0.03137), (-0.0906, -0.1868, -0.03408), (-0.09029, -0.1862, -0.03661), (-0.08986, -0.1853, -0.039), (-0.08929, -0.1841, -0.04128), (-0.08857, -0.1826, -0.04348), (-0.04738, -0.2025, -0.03137), (-0.04729, -0.2021, -0.03408), (-0.04713, -0.2015, -0.03661), (-0.04691, -0.2005, -0.039), (-0.04661, -0.1992, -0.04128), (-0.04625, -0.1976, -0.04348), (-7.076e-09, -0.208, -0.03137), (-7.163e-09, -0.2076, -0.03408), (-7.235e-09, -0.2069, -0.03661), (-7.292e-09, -0.2059, -0.039), (-7.337e-09, -0.2046, -0.04128), (-7.368e-09, -0.2029, -0.04348), (0.04738, -0.2025, -0.03137), (0.04729, -0.2021, -0.03408), (0.04713, -0.2015, -0.03661), (0.04691, -0.2005, -0.039), (0.04661, -0.1992, -0.04128), (0.04625, -0.1976, -0.04348), (0.09078, -0.1872, -0.03137), (0.0906, -0.1868, -0.03408), (0.09029, -0.1862, -0.03661), (0.08986, -0.1853, -0.039), (0.08929, -0.1841, -0.04128), (0.08857, -0.1826, -0.04348), (0.1299, -0.1625, -0.03137), (0.1296, -0.1622, -0.03408), (0.1292, -0.1617, -0.03661), (0.1285, -0.1609, -0.039), (0.1277, -0.1599, -0.04128), (0.1267, -0.1586, -0.04348), (0.1625, -0.1299, -0.03137), (0.1622, -0.1296, -0.03408), (0.1617, -0.1292, -0.03661), (0.1609, -0.1285, -0.039), (0.1599, -0.1277, -0.04128), (0.1586, -0.1267, -0.04348), (0.1872, -0.09078, -0.03137), (0.1868, -0.0906, -0.03408), (0.1862, -0.09029, -0.03661), (0.1853, -0.08986, -0.039), (0.1841, -0.08929, -0.04128), (0.1826, -0.08857, -0.04348), (0.2025, -0.04738, -0.03137), (0.2021, -0.04729, -0.03408), (0.2015, -0.04713, -0.03661), (0.2005, -0.04691, -0.039), (0.1992, -0.04662, -0.04128), (0.1976, -0.04625, -0.04348), (0.208, -1.268e-10, -0.03137), (0.2076, -1.259e-10, -0.03408), (0.2069, -1.244e-10, -0.03661), (0.2059, -1.222e-10, -0.039), (0.2046, -1.193e-10, -0.04128), (0.2029, -1.156e-10, -0.04348), (0.2025, 0.04738, -0.03137), (0.2021, 0.04729, -0.03408), (0.2015, 0.04713, -0.03661), (0.2005, 0.04691, -0.039), (0.1992, 0.04662, -0.04128), (0.1976, 0.04625, -0.04348), (0.1872, 0.09078, -0.03137), (0.1868, 0.0906, -0.03408), (0.1862, 0.09029, -0.03661), (0.1853, 0.08986, -0.039), (0.1841, 0.08929, -0.04128), (0.1826, 0.08857, -0.04348), (0.1625, 0.1299, -0.03137), (0.1622, 0.1296, -0.03408), (0.1617, 0.1292, -0.03661), (0.1609, 0.1285, -0.039), (0.1599, 0.1277, -0.04128), (0.1586, 0.1267, -0.04348), (0.1299, 0.1625, -0.03137), (0.1296, 0.1622, -0.03408), (0.1292, 0.1617, -0.03661), (0.1285, 0.1609, -0.039), (0.1277, 0.1599, -0.04128), (0.1267, 0.1586, -0.04348), (0.09078, 0.1872, -0.03137), (0.0906, 0.1868, -0.03408), (0.09029, 0.1862, -0.03661), (0.08986, 0.1853, -0.039), (0.08929, 0.1841, -0.04128), (0.08857, 0.1826, -0.04348), (0.04738, 0.2025, -0.03137), (0.04729, 0.2021, -0.03408), (0.04713, 0.2015, -0.03661), (0.04691, 0.2005, -0.039), (0.04661, 0.1992, -0.04128), (0.04625, 0.1976, -0.04348)], [], [(15, 22, 137, 84), (20, 21, 87, 89), (12, 13, 120, 118), (19, 20, 89, 91), (6, 7, 101, 103), (13, 14, 122, 120), (18, 19, 91, 93), (14, 8, 124, 122), (17, 18, 93, 95), (26, 27, 126, 129), (16, 17, 95, 97), (27, 0, 138, 126), (8, 16, 97, 124), (24, 25, 131, 133), (1, 9, 115, 98), (23, 24, 133, 135), (5, 6, 103, 105), (22, 23, 135, 137), (4, 5, 105, 107), (3, 4, 107, 109), (7, 1, 98, 101), (2, 3, 109, 111), (25, 26, 129, 131), (0, 2, 111, 138), (9, 10, 112, 115), (10, 11, 116, 112), (11, 12, 118, 116), (60, 56, 113, 117), (485, 489, 490, 486), (493, 497, 498, 494), (497, 501, 502, 498), (501, 559, 557, 502), (537, 507, 505, 538), (509, 513, 514, 510), (513, 517, 518, 514), (521, 525, 526, 522), (525, 529, 530, 526), (529, 587, 585, 530), (543, 535, 533, 541), (547, 543, 541, 545), (551, 547, 545, 549), (555, 551, 549, 553), (559, 555, 553, 557), (587, 563, 561, 585), (565, 569, 570, 566), (563, 565, 566, 561), (569, 573, 574, 570), (577, 581, 582, 578), (21, 15, 84, 87), (507, 509, 510, 505), (573, 577, 578, 574), (535, 537, 538, 533), (489, 493, 494, 490), (517, 521, 522, 518), (479, 481, 482, 477), (28, 31, 86, 85), (59, 42, 99, 114), (62, 60, 117, 119), (31, 33, 88, 86), (64, 62, 119, 121), (33, 35, 90, 88), (66, 64, 121, 123), (35, 37, 92, 90), (68, 66, 123, 125), (37, 39, 94, 92), (70, 73, 128, 127), (39, 41, 96, 94), (73, 75, 130, 128), (42, 45, 100, 99), (75, 77, 132, 130), (45, 47, 102, 100), (77, 79, 134, 132), (47, 49, 104, 102), (79, 81, 136, 134), (49, 51, 106, 104), (41, 68, 125, 96), (51, 53, 108, 106), (82, 70, 127, 139), (53, 55, 110, 108), (55, 82, 139, 110), (56, 59, 114, 113), (81, 28, 85, 136), (163, 169, 130, 132), (162, 168, 169, 163), (161, 167, 168, 162), (160, 166, 167, 161), (159, 165, 166, 160), (158, 164, 165, 159), (133, 131, 164, 158), (157, 163, 132, 134), (156, 162, 163, 157), (155, 161, 162, 156), (154, 160, 161, 155), (153, 159, 160, 154), (152, 158, 159, 153), (135, 133, 158, 152), (151, 157, 134, 136), (150, 156, 157, 151), (149, 155, 156, 150), (148, 154, 155, 149), (147, 153, 154, 148), (146, 152, 153, 147), (137, 135, 152, 146), (145, 151, 136, 85), (144, 150, 151, 145), (143, 149, 150, 144), (142, 148, 149, 143), (141, 147, 148, 142), (140, 146, 147, 141), (84, 137, 146, 140), (331, 337, 74, 76), (330, 336, 337, 331), (329, 335, 336, 330), (328, 334, 335, 329), (327, 333, 334, 328), (326, 332, 333, 327), (77, 75, 332, 326), (325, 331, 76, 78), (324, 330, 331, 325), (323, 329, 330, 324), (322, 328, 329, 323), (321, 327, 328, 322), (320, 326, 327, 321), (79, 77, 326, 320), (319, 325, 78, 80), (318, 324, 325, 319), (317, 323, 324, 318), (316, 322, 323, 317), (315, 321, 322, 316), (314, 320, 321, 315), (81, 79, 320, 314), (313, 319, 80, 29), (312, 318, 319, 313), (311, 317, 318, 312), (310, 316, 317, 311), (309, 315, 316, 310), (308, 314, 315, 309), (28, 81, 314, 308), (481, 485, 486, 482), (131, 129, 170, 164), (164, 170, 171, 165), (165, 171, 172, 166), (166, 172, 173, 167), (167, 173, 174, 168), (168, 174, 175, 169), (169, 175, 128, 130), (129, 126, 176, 170), (170, 176, 177, 171), (171, 177, 178, 172), (172, 178, 179, 173), (173, 179, 180, 174), (174, 180, 181, 175), (175, 181, 127, 128), (126, 138, 182, 176), (176, 182, 183, 177), (177, 183, 184, 178), (178, 184, 185, 179), (179, 185, 186, 180), (180, 186, 187, 181), (181, 187, 139, 127), (138, 111, 188, 182), (182, 188, 189, 183), (183, 189, 190, 184), (184, 190, 191, 185), (185, 191, 192, 186), (186, 192, 193, 187), (187, 193, 110, 139), (111, 109, 194, 188), (188, 194, 195, 189), (189, 195, 196, 190), (190, 196, 197, 191), (191, 197, 198, 192), (192, 198, 199, 193), (193, 199, 108, 110), (109, 107, 200, 194), (194, 200, 201, 195), (195, 201, 202, 196), (196, 202, 203, 197), (197, 203, 204, 198), (198, 204, 205, 199), (199, 205, 106, 108), (107, 105, 206, 200), (200, 206, 207, 201), (201, 207, 208, 202), (202, 208, 209, 203), (203, 209, 210, 204), (204, 210, 211, 205), (205, 211, 104, 106), (105, 103, 212, 206), (206, 212, 213, 207), (207, 213, 214, 208), (208, 214, 215, 209), (209, 215, 216, 210), (210, 216, 217, 211), (211, 217, 102, 104), (103, 101, 218, 212), (212, 218, 219, 213), (213, 219, 220, 214), (214, 220, 221, 215), (215, 221, 222, 216), (216, 222, 223, 217), (217, 223, 100, 102), (101, 98, 224, 218), (218, 224, 225, 219), (219, 225, 226, 220), (220, 226, 227, 221), (221, 227, 228, 222), (222, 228, 229, 223), (223, 229, 99, 100), (98, 115, 230, 224), (224, 230, 231, 225), (225, 231, 232, 226), (226, 232, 233, 227), (227, 233, 234, 228), (228, 234, 235, 229), (229, 235, 114, 99), (115, 112, 236, 230), (230, 236, 237, 231), (231, 237, 238, 232), (232, 238, 239, 233), (233, 239, 240, 234), (234, 240, 241, 235), (235, 241, 113, 114), (112, 116, 242, 236), (236, 242, 243, 237), (237, 243, 244, 238), (238, 244, 245, 239), (239, 245, 246, 240), (240, 246, 247, 241), (241, 247, 117, 113), (116, 118, 248, 242), (242, 248, 249, 243), (243, 249, 250, 244), (244, 250, 251, 245), (245, 251, 252, 246), (246, 252, 253, 247), (247, 253, 119, 117), (118, 120, 254, 248), (248, 254, 255, 249), (249, 255, 256, 250), (250, 256, 257, 251), (251, 257, 258, 252), (252, 258, 259, 253), (253, 259, 121, 119), (120, 122, 260, 254), (254, 260, 261, 255), (255, 261, 262, 256), (256, 262, 263, 257), (257, 263, 264, 258), (258, 264, 265, 259), (259, 265, 123, 121), (122, 124, 266, 260), (260, 266, 267, 261), (261, 267, 268, 262), (262, 268, 269, 263), (263, 269, 270, 264), (264, 270, 271, 265), (265, 271, 125, 123), (124, 97, 272, 266), (266, 272, 273, 267), (267, 273, 274, 268), (268, 274, 275, 269), (269, 275, 276, 270), (270, 276, 277, 271), (271, 277, 96, 125), (97, 95, 278, 272), (272, 278, 279, 273), (273, 279, 280, 274), (274, 280, 281, 275), (275, 281, 282, 276), (276, 282, 283, 277), (277, 283, 94, 96), (95, 93, 284, 278), (278, 284, 285, 279), (279, 285, 286, 280), (280, 286, 287, 281), (281, 287, 288, 282), (282, 288, 289, 283), (283, 289, 92, 94), (93, 91, 290, 284), (284, 290, 291, 285), (285, 291, 292, 286), (286, 292, 293, 287), (287, 293, 294, 288), (288, 294, 295, 289), (289, 295, 90, 92), (91, 89, 296, 290), (290, 296, 297, 291), (291, 297, 298, 292), (292, 298, 299, 293), (293, 299, 300, 294), (294, 300, 301, 295), (295, 301, 88, 90), (89, 87, 302, 296), (296, 302, 303, 297), (297, 303, 304, 298), (298, 304, 305, 299), (299, 305, 306, 300), (300, 306, 307, 301), (301, 307, 86, 88), (84, 140, 302, 87), (140, 141, 303, 302), (141, 142, 304, 303), (142, 143, 305, 304), (143, 144, 306, 305), (144, 145, 307, 306), (145, 85, 86, 307), (75, 73, 338, 332), (332, 338, 339, 333), (333, 339, 340, 334), (334, 340, 341, 335), (335, 341, 342, 336), (336, 342, 343, 337), (337, 343, 72, 74), (73, 70, 344, 338), (338, 344, 345, 339), (339, 345, 346, 340), (340, 346, 347, 341), (341, 347, 348, 342), (342, 348, 349, 343), (343, 349, 71, 72), (70, 82, 350, 344), (344, 350, 351, 345), (345, 351, 352, 346), (346, 352, 353, 347), (347, 353, 354, 348), (348, 354, 355, 349), (349, 355, 83, 71), (82, 55, 356, 350), (350, 356, 357, 351), (351, 357, 358, 352), (352, 358, 359, 353), (353, 359, 360, 354), (354, 360, 361, 355), (355, 361, 54, 83), (55, 53, 362, 356), (356, 362, 363, 357), (357, 363, 364, 358), (358, 364, 365, 359), (359, 365, 366, 360), (360, 366, 367, 361), (361, 367, 52, 54), (53, 51, 368, 362), (362, 368, 369, 363), (363, 369, 370, 364), (364, 370, 371, 365), (365, 371, 372, 366), (366, 372, 373, 367), (367, 373, 50, 52), (51, 49, 374, 368), (368, 374, 375, 369), (369, 375, 376, 370), (370, 376, 377, 371), (371, 377, 378, 372), (372, 378, 379, 373), (373, 379, 48, 50), (49, 47, 380, 374), (374, 380, 381, 375), (375, 381, 382, 376), (376, 382, 383, 377), (377, 383, 384, 378), (378, 384, 385, 379), (379, 385, 46, 48), (47, 45, 386, 380), (380, 386, 387, 381), (381, 387, 388, 382), (382, 388, 389, 383), (383, 389, 390, 384), (384, 390, 391, 385), (385, 391, 44, 46), (45, 42, 392, 386), (386, 392, 393, 387), (387, 393, 394, 388), (388, 394, 395, 389), (389, 395, 396, 390), (390, 396, 397, 391), (391, 397, 43, 44), (42, 59, 398, 392), (392, 398, 399, 393), (393, 399, 400, 394), (394, 400, 401, 395), (395, 401, 402, 396), (396, 402, 403, 397), (397, 403, 58, 43), (59, 56, 404, 398), (398, 404, 405, 399), (399, 405, 406, 400), (400, 406, 407, 401), (401, 407, 408, 402), (402, 408, 409, 403), (403, 409, 57, 58), (56, 60, 410, 404), (404, 410, 411, 405), (405, 411, 412, 406), (406, 412, 413, 407), (407, 413, 414, 408), (408, 414, 415, 409), (409, 415, 61, 57), (60, 62, 416, 410), (410, 416, 417, 411), (411, 417, 418, 412), (412, 418, 419, 413), (413, 419, 420, 414), (414, 420, 421, 415), (415, 421, 63, 61), (62, 64, 422, 416), (416, 422, 423, 417), (417, 423, 424, 418), (418, 424, 425, 419), (419, 425, 426, 420), (420, 426, 427, 421), (421, 427, 65, 63), (64, 66, 428, 422), (422, 428, 429, 423), (423, 429, 430, 424), (424, 430, 431, 425), (425, 431, 432, 426), (426, 432, 433, 427), (427, 433, 67, 65), (66, 68, 434, 428), (428, 434, 435, 429), (429, 435, 436, 430), (430, 436, 437, 431), (431, 437, 438, 432), (432, 438, 439, 433), (433, 439, 69, 67), (68, 41, 440, 434), (434, 440, 441, 435), (435, 441, 442, 436), (436, 442, 443, 437), (437, 443, 444, 438), (438, 444, 445, 439), (439, 445, 40, 69), (41, 39, 446, 440), (440, 446, 447, 441), (441, 447, 448, 442), (442, 448, 449, 443), (443, 449, 450, 444), (444, 450, 451, 445), (445, 451, 38, 40), (39, 37, 452, 446), (446, 452, 453, 447), (447, 453, 454, 448), (448, 454, 455, 449), (449, 455, 456, 450), (450, 456, 457, 451), (451, 457, 36, 38), (37, 35, 458, 452), (452, 458, 459, 453), (453, 459, 460, 454), (454, 460, 461, 455), (455, 461, 462, 456), (456, 462, 463, 457), (457, 463, 34, 36), (35, 33, 464, 458), (458, 464, 465, 459), (459, 465, 466, 460), (460, 466, 467, 461), (461, 467, 468, 462), (462, 468, 469, 463), (463, 469, 32, 34), (33, 31, 470, 464), (464, 470, 471, 465), (465, 471, 472, 466), (466, 472, 473, 467), (467, 473, 474, 468), (468, 474, 475, 469), (469, 475, 30, 32), (28, 308, 470, 31), (308, 309, 471, 470), (309, 310, 472, 471), (310, 311, 473, 472), (311, 312, 474, 473), (312, 313, 475, 474), (313, 29, 30, 475), (30, 29, 476, 483), (32, 30, 483, 487), (34, 32, 487, 491), (36, 34, 491, 495), (38, 36, 495, 499), (40, 38, 499, 503), (44, 43, 504, 511), (46, 44, 511, 515), (48, 46, 515, 519), (50, 48, 519, 523), (52, 50, 523, 527), (54, 52, 527, 531), (58, 57, 532, 539), (57, 61, 540, 532), (61, 63, 544, 540), (63, 65, 548, 544), (65, 67, 552, 548), (67, 69, 556, 552), (72, 71, 560, 567), (74, 72, 567, 571), (76, 74, 571, 575), (78, 76, 575, 579), (80, 78, 579, 583), (69, 40, 503, 556), (71, 83, 584, 560), (83, 54, 531, 584), (29, 80, 583, 476), (43, 58, 539, 504), (586, 528, 524, 520, 516, 512, 508, 506, 536, 534, 542, 546, 550, 554, 558, 500, 496, 492, 488, 484, 480, 478, 580, 576, 572, 568, 564, 562), (611, 573, 569, 617), (779, 785, 570, 574), (610, 611, 617, 616), (778, 784, 785, 779), (609, 610, 616, 615), (777, 783, 784, 778), (608, 609, 615, 614), (776, 782, 783, 777), (607, 608, 614, 613), (775, 781, 782, 776), (606, 607, 613, 612), (774, 780, 781, 775), (572, 606, 612, 568), (575, 571, 780, 774), (605, 577, 573, 611), (773, 779, 574, 578), (604, 605, 611, 610), (772, 778, 779, 773), (603, 604, 610, 609), (771, 777, 778, 772), (602, 603, 609, 608), (770, 776, 777, 771), (601, 602, 608, 607), (769, 775, 776, 770), (600, 601, 607, 606), (768, 774, 775, 769), (576, 600, 606, 572), (579, 575, 774, 768), (599, 581, 577, 605), (767, 773, 578, 582), (598, 599, 605, 604), (766, 772, 773, 767), (597, 598, 604, 603), (765, 771, 772, 766), (596, 597, 603, 602), (764, 770, 771, 765), (595, 596, 602, 601), (763, 769, 770, 764), (594, 595, 601, 600), (762, 768, 769, 763), (580, 594, 600, 576), (583, 579, 768, 762), (593, 479, 581, 599), (761, 767, 582, 477), (592, 593, 599, 598), (760, 766, 767, 761), (591, 592, 598, 597), (759, 765, 766, 760), (590, 591, 597, 596), (758, 764, 765, 759), (589, 590, 596, 595), (757, 763, 764, 758), (588, 589, 595, 594), (756, 762, 763, 757), (478, 588, 594, 580), (476, 583, 762, 756), (581, 479, 477, 582), (568, 612, 618, 564), (612, 613, 619, 618), (613, 614, 620, 619), (614, 615, 621, 620), (615, 616, 622, 621), (616, 617, 623, 622), (617, 569, 565, 623), (564, 618, 624, 562), (618, 619, 625, 624), (619, 620, 626, 625), (620, 621, 627, 626), (621, 622, 628, 627), (622, 623, 629, 628), (623, 565, 563, 629), (562, 624, 630, 586), (624, 625, 631, 630), (625, 626, 632, 631), (626, 627, 633, 632), (627, 628, 634, 633), (628, 629, 635, 634), (629, 563, 587, 635), (586, 630, 636, 528), (630, 631, 637, 636), (631, 632, 638, 637), (632, 633, 639, 638), (633, 634, 640, 639), (634, 635, 641, 640), (635, 587, 529, 641), (528, 636, 642, 524), (636, 637, 643, 642), (637, 638, 644, 643), (638, 639, 645, 644), (639, 640, 646, 645), (640, 641, 647, 646), (641, 529, 525, 647), (524, 642, 648, 520), (642, 643, 649, 648), (643, 644, 650, 649), (644, 645, 651, 650), (645, 646, 652, 651), (646, 647, 653, 652), (647, 525, 521, 653), (520, 648, 654, 516), (648, 649, 655, 654), (649, 650, 656, 655), (650, 651, 657, 656), (651, 652, 658, 657), (652, 653, 659, 658), (653, 521, 517, 659), (516, 654, 660, 512), (654, 655, 661, 660), (655, 656, 662, 661), (656, 657, 663, 662), (657, 658, 664, 663), (658, 659, 665, 664), (659, 517, 513, 665), (512, 660, 666, 508), (660, 661, 667, 666), (661, 662, 668, 667), (662, 663, 669, 668), (663, 664, 670, 669), (664, 665, 671, 670), (665, 513, 509, 671), (508, 666, 672, 506), (666, 667, 673, 672), (667, 668, 674, 673), (668, 669, 675, 674), (669, 670, 676, 675), (670, 671, 677, 676), (671, 509, 507, 677), (506, 672, 678, 536), (672, 673, 679, 678), (673, 674, 680, 679), (674, 675, 681, 680), (675, 676, 682, 681), (676, 677, 683, 682), (677, 507, 537, 683), (536, 678, 684, 534), (678, 679, 685, 684), (679, 680, 686, 685), (680, 681, 687, 686), (681, 682, 688, 687), (682, 683, 689, 688), (683, 537, 535, 689), (534, 684, 690, 542), (684, 685, 691, 690), (685, 686, 692, 691), (686, 687, 693, 692), (687, 688, 694, 693), (688, 689, 695, 694), (689, 535, 543, 695), (542, 690, 696, 546), (690, 691, 697, 696), (691, 692, 698, 697), (692, 693, 699, 698), (693, 694, 700, 699), (694, 695, 701, 700), (695, 543, 547, 701), (546, 696, 702, 550), (696, 697, 703, 702), (697, 698, 704, 703), (698, 699, 705, 704), (699, 700, 706, 705), (700, 701, 707, 706), (701, 547, 551, 707), (550, 702, 708, 554), (702, 703, 709, 708), (703, 704, 710, 709), (704, 705, 711, 710), (705, 706, 712, 711), (706, 707, 713, 712), (707, 551, 555, 713), (554, 708, 714, 558), (708, 709, 715, 714), (709, 710, 716, 715), (710, 711, 717, 716), (711, 712, 718, 717), (712, 713, 719, 718), (713, 555, 559, 719), (558, 714, 720, 500), (714, 715, 721, 720), (715, 716, 722, 721), (716, 717, 723, 722), (717, 718, 724, 723), (718, 719, 725, 724), (719, 559, 501, 725), (500, 720, 726, 496), (720, 721, 727, 726), (721, 722, 728, 727), (722, 723, 729, 728), (723, 724, 730, 729), (724, 725, 731, 730), (725, 501, 497, 731), (496, 726, 732, 492), (726, 727, 733, 732), (727, 728, 734, 733), (728, 729, 735, 734), (729, 730, 736, 735), (730, 731, 737, 736), (731, 497, 493, 737), (492, 732, 738, 488), (732, 733, 739, 738), (733, 734, 740, 739), (734, 735, 741, 740), (735, 736, 742, 741), (736, 737, 743, 742), (737, 493, 489, 743), (488, 738, 744, 484), (738, 739, 745, 744), (739, 740, 746, 745), (740, 741, 747, 746), (741, 742, 748, 747), (742, 743, 749, 748), (743, 489, 485, 749), (484, 744, 750, 480), (744, 745, 751, 750), (745, 746, 752, 751), (746, 747, 753, 752), (747, 748, 754, 753), (748, 749, 755, 754), (749, 485, 481, 755), (478, 480, 750, 588), (588, 750, 751, 589), (589, 751, 752, 590), (590, 752, 753, 591), (591, 753, 754, 592), (592, 754, 755, 593), (593, 755, 481, 479), (571, 567, 786, 780), (780, 786, 787, 781), (781, 787, 788, 782), (782, 788, 789, 783), (783, 789, 790, 784), (784, 790, 791, 785), (785, 791, 566, 570), (567, 560, 792, 786), (786, 792, 793, 787), (787, 793, 794, 788), (788, 794, 795, 789), (789, 795, 796, 790), (790, 796, 797, 791), (791, 797, 561, 566), (560, 584, 798, 792), (792, 798, 799, 793), (793, 799, 800, 794), (794, 800, 801, 795), (795, 801, 802, 796), (796, 802, 803, 797), (797, 803, 585, 561), (584, 531, 804, 798), (798, 804, 805, 799), (799, 805, 806, 800), (800, 806, 807, 801), (801, 807, 808, 802), (802, 808, 809, 803), (803, 809, 530, 585), (531, 527, 810, 804), (804, 810, 811, 805), (805, 811, 812, 806), (806, 812, 813, 807), (807, 813, 814, 808), (808, 814, 815, 809), (809, 815, 526, 530), (527, 523, 816, 810), (810, 816, 817, 811), (811, 817, 818, 812), (812, 818, 819, 813), (813, 819, 820, 814), (814, 820, 821, 815), (815, 821, 522, 526), (523, 519, 822, 816), (816, 822, 823, 817), (817, 823, 824, 818), (818, 824, 825, 819), (819, 825, 826, 820), (820, 826, 827, 821), (821, 827, 518, 522), (519, 515, 828, 822), (822, 828, 829, 823), (823, 829, 830, 824), (824, 830, 831, 825), (825, 831, 832, 826), (826, 832, 833, 827), (827, 833, 514, 518), (515, 511, 834, 828), (828, 834, 835, 829), (829, 835, 836, 830), (830, 836, 837, 831), (831, 837, 838, 832), (832, 838, 839, 833), (833, 839, 510, 514), (511, 504, 840, 834), (834, 840, 841, 835), (835, 841, 842, 836), (836, 842, 843, 837), (837, 843, 844, 838), (838, 844, 845, 839), (839, 845, 505, 510), (504, 539, 846, 840), (840, 846, 847, 841), (841, 847, 848, 842), (842, 848, 849, 843), (843, 849, 850, 844), (844, 850, 851, 845), (845, 851, 538, 505), (539, 532, 852, 846), (846, 852, 853, 847), (847, 853, 854, 848), (848, 854, 855, 849), (849, 855, 856, 850), (850, 856, 857, 851), (851, 857, 533, 538), (532, 540, 858, 852), (852, 858, 859, 853), (853, 859, 860, 854), (854, 860, 861, 855), (855, 861, 862, 856), (856, 862, 863, 857), (857, 863, 541, 533), (540, 544, 864, 858), (858, 864, 865, 859), (859, 865, 866, 860), (860, 866, 867, 861), (861, 867, 868, 862), (862, 868, 869, 863), (863, 869, 545, 541), (544, 548, 870, 864), (864, 870, 871, 865), (865, 871, 872, 866), (866, 872, 873, 867), (867, 873, 874, 868), (868, 874, 875, 869), (869, 875, 549, 545), (548, 552, 876, 870), (870, 876, 877, 871), (871, 877, 878, 872), (872, 878, 879, 873), (873, 879, 880, 874), (874, 880, 881, 875), (875, 881, 553, 549), (552, 556, 882, 876), (876, 882, 883, 877), (877, 883, 884, 878), (878, 884, 885, 879), (879, 885, 886, 880), (880, 886, 887, 881), (881, 887, 557, 553), (556, 503, 888, 882), (882, 888, 889, 883), (883, 889, 890, 884), (884, 890, 891, 885), (885, 891, 892, 886), (886, 892, 893, 887), (887, 893, 502, 557), (503, 499, 894, 888), (888, 894, 895, 889), (889, 895, 896, 890), (890, 896, 897, 891), (891, 897, 898, 892), (892, 898, 899, 893), (893, 899, 498, 502), (499, 495, 900, 894), (894, 900, 901, 895), (895, 901, 902, 896), (896, 902, 903, 897), (897, 903, 904, 898), (898, 904, 905, 899), (899, 905, 494, 498), (495, 491, 906, 900), (900, 906, 907, 901), (901, 907, 908, 902), (902, 908, 909, 903), (903, 909, 910, 904), (904, 910, 911, 905), (905, 911, 490, 494), (491, 487, 912, 906), (906, 912, 913, 907), (907, 913, 914, 908), (908, 914, 915, 909), (909, 915, 916, 910), (910, 916, 917, 911), (911, 917, 486, 490), (487, 483, 918, 912), (912, 918, 919, 913), (913, 919, 920, 914), (914, 920, 921, 915), (915, 921, 922, 916), (916, 922, 923, 917), (917, 923, 482, 486), (476, 756, 918, 483), (756, 757, 919, 918), (757, 758, 920, 919), (758, 759, 921, 920), (759, 760, 922, 921), (760, 761, 923, 922), (761, 477, 482, 923)])
me_plane_101.polygons.foreach_set('use_smooth', [True] * 897)
_k = set([(0, 2), (0, 27), (1, 7), (1, 9), (2, 3), (3, 4), (4, 5), (5, 6), (6, 7), (8, 14), (8, 16), (9, 10), (10, 11), (11, 12), (12, 13), (13, 14), (15, 21), (15, 22), (16, 17), (17, 18), (18, 19), (19, 20), (20, 21), (22, 23), (23, 24), (24, 25), (25, 26), (26, 27)])
me_plane_101.attributes.new('sharp_edge', 'BOOLEAN', 'EDGE').data.foreach_set('value', [ (min(e.vertices), max(e.vertices)) in _k for e in me_plane_101.edges])
me_plane_101.materials.append(None)
me_plane_101.use_remesh_preserve_volume = False
me_plane_101.use_remesh_preserve_attributes = False
me_plane_101.use_mirror_vertex_groups = False
me_plane_101.update()
me_plane_102 = bpy.data.meshes.new('Plane.102')
me_plane_102.from_pydata([(0.4518, -1.869e-08, 0.0), (-0.3949, -1.428e-12, -0.2521), (-1.537e-08, -0.3949, -0.2521), (-0.3846, -0.08955, -0.2521), (-0.3553, -0.1723, -0.2521), (-0.3085, -0.2465, -0.2521), (-0.2465, -0.3085, -0.2521), (-0.1723, -0.3553, -0.2521), (-0.08955, -0.3846, -0.2521), (0.3949, -1.428e-12, -0.2521), (0.08955, -0.3846, -0.2521), (0.1723, -0.3553, -0.2521), (0.2465, -0.3085, -0.2521), (0.3085, -0.2465, -0.2521), (0.3553, -0.1723, -0.2521), (0.3846, -0.08955, -0.2521), (1.343e-08, 0.3949, -0.2521), (0.3846, 0.08955, -0.2521), (0.3553, 0.1723, -0.2521), (0.3085, 0.2465, -0.2521), (0.2465, 0.3085, -0.2521), (0.1723, 0.3553, -0.2521), (0.08955, 0.3846, -0.2521), (-0.08955, 0.3846, -0.2521), (-0.1723, 0.3553, -0.2521), (-0.2465, 0.3085, -0.2521), (-0.3085, 0.2465, -0.2521), (-0.3553, 0.1723, -0.2521), (-0.3846, 0.08955, -0.2521), (1.105e-08, -0.4518, 0.0), (-0.4518, -2.773e-08, 0.0), (-0.1022, -0.4401, 0.0), (-0.197, -0.4066, 0.0), (-0.282, -0.353, 0.0), (-0.353, -0.282, 0.0), (-0.4066, -0.197, 0.0), (-0.4401, -0.1021, 0.0), (0.4401, -0.1021, 0.0), (0.4066, -0.197, 0.0), (0.353, -0.282, 0.0), (0.282, -0.353, 0.0), (0.197, -0.4066, 0.0), (0.1022, -0.4401, 0.0), (3.774e-08, 0.4518, 0.0), (0.1022, 0.4401, 0.0), (0.197, 0.4066, 0.0), (0.282, 0.353, 0.0), (0.353, 0.282, 0.0), (0.4066, 0.197, 0.0), (0.4401, 0.1021, 0.0), (-0.4401, 0.1021, 0.0), (-0.4066, 0.197, 0.0), (-0.353, 0.282, 0.0), (-0.282, 0.353, 0.0), (-0.197, 0.4066, 0.0), (-0.1022, 0.4401, 0.0), (-0.6988, -2.602e-08, 0.0), (0.6988, 1.159e-08, 0.0), (1.215e-08, -0.6988, 0.0), (-0.1577, -0.6808, 0.0), (-0.3045, -0.629, 0.0), (-0.4361, -0.5461, 0.0), (-0.5461, -0.4361, 0.0), (-0.629, -0.3045, 0.0), (-0.6808, -0.1574, 0.0), (0.6808, -0.1574, 0.0), (0.629, -0.3045, 0.0), (0.5461, -0.4361, 0.0), (0.4361, -0.5461, 0.0), (0.3045, -0.629, 0.0), (0.1577, -0.6808, 0.0), (-4.426e-08, 0.6988, 0.0), (0.1577, 0.6808, 0.0), (0.3045, 0.629, 0.0), (0.4361, 0.5461, 0.0), (0.5461, 0.4361, 0.0), (0.629, 0.3045, 0.0), (0.6808, 0.1574, 0.0), (-0.6808, 0.1574, 0.0), (-0.629, 0.3045, 0.0), (-0.5461, 0.4361, 0.0), (-0.4361, 0.5461, 0.0), (-0.3045, 0.629, 0.0), (-0.1577, 0.6808, 0.0)], [], [(44, 22, 21, 45), (31, 8, 7, 32), (36, 3, 1, 30), (2, 29, 42, 10), (45, 21, 20, 46), (46, 20, 19, 47), (47, 19, 18, 48), (48, 18, 17, 49), (55, 23, 16, 43), (15, 37, 0, 9), (32, 7, 6, 33), (33, 6, 5, 34), (34, 5, 4, 35), (35, 4, 3, 36), (49, 17, 9, 0), (14, 38, 37, 15), (43, 16, 22, 44), (10, 42, 41, 11), (11, 41, 40, 12), (12, 40, 39, 13), (13, 39, 38, 14), (51, 27, 26, 52), (52, 26, 25, 53), (53, 25, 24, 54), (54, 24, 23, 55), (50, 28, 27, 51), (30, 1, 28, 50), (29, 2, 8, 31), (1, 3, 4, 5, 6, 7, 8, 2, 10, 11, 12, 13, 14, 15, 9, 17, 18, 19, 20, 21, 22, 16, 23, 24, 25, 26, 27, 28), (34, 35, 63, 62), (55, 43, 71, 83), (54, 55, 83, 82), (47, 48, 76, 75), (37, 38, 66, 65), (35, 36, 64, 63), (48, 49, 77, 76), (36, 30, 56, 64), (30, 50, 78, 56), (29, 31, 59, 58), (50, 51, 79, 78), (43, 44, 72, 71), (41, 42, 70, 69), (31, 32, 60, 59), (51, 52, 80, 79), (44, 45, 73, 72), (40, 41, 69, 68), (32, 33, 61, 60), (42, 29, 58, 70), (52, 53, 81, 80), (45, 46, 74, 73), (39, 40, 68, 67), (0, 37, 65, 57), (33, 34, 62, 61), (49, 0, 57, 77), (53, 54, 82, 81), (46, 47, 75, 74), (38, 39, 67, 66)])
me_plane_102.polygons.foreach_set('use_smooth', [True] * 57)
_k = set([(0, 37), (0, 49), (1, 3), (1, 28), (2, 8), (2, 10), (3, 4), (4, 5), (5, 6), (6, 7), (7, 8), (9, 15), (9, 17), (10, 11), (11, 12), (12, 13), (13, 14), (14, 15), (16, 22), (16, 23), (17, 18), (18, 19), (19, 20), (20, 21), (21, 22), (23, 24), (24, 25), (25, 26), (26, 27), (27, 28), (29, 31), (29, 42), (30, 36), (30, 50), (31, 32), (32, 33), (33, 34), (34, 35), (35, 36), (37, 38), (38, 39), (39, 40), (40, 41), (41, 42), (43, 44), (43, 55), (44, 45), (45, 46), (46, 47), (47, 48), (48, 49), (50, 51), (51, 52), (52, 53), (53, 54), (54, 55)])
me_plane_102.attributes.new('sharp_edge', 'BOOLEAN', 'EDGE').data.foreach_set('value', [ (min(e.vertices), max(e.vertices)) in _k for e in me_plane_102.edges])
me_plane_102.use_remesh_preserve_volume = False
me_plane_102.use_remesh_preserve_attributes = False
me_plane_102.use_mirror_vertex_groups = False
me_plane_102.update()

# ---- objects
ob_plane_097 = bpy.data.objects.new('Plane.097', me_plane_100)
ob_plane_098 = bpy.data.objects.new('Plane.098', me_plane_101)
ob_plane_099 = bpy.data.objects.new('Plane.099', me_plane_102)

# ---- transforms, parenting, visibility, modifiers, constraints
ob_plane_097.location = (0.0, 0.0, 0.0)
ob_plane_097.hide_render = True
ob_plane_097.display_type = 'WIRE'
ob_plane_097.show_in_front = True
ob_plane_097.lineart.crease_threshold = 0.0
_m = ob_plane_097.modifiers.new('Auto Smooth', 'NODES')
_m.node_group = ng_auto_smooth
_gi = [s.identifier for s in ng_auto_smooth.interface.items_tree if s.item_type == 'SOCKET' and s.in_out == 'INPUT']
_m[_gi[1]] = 3.142  # Angle
ob_plane_098.parent = ob_plane_097
ob_plane_098.matrix_parent_inverse = Matrix(((1.0, 0.0, 0.0, -0.0), (0.0, 1.0, 0.0, -10.85), (0.0, 0.0, 1.0, -0.0), (0.0, 0.0, 0.0, 1.0)))
ob_plane_098.location = (0.0, 10.85, 0.0)
ob_plane_098.lineart.crease_threshold = 0.0
_m = ob_plane_098.modifiers.new('Auto Smooth', 'NODES')
_m.node_group = ng_auto_smooth
_gi = [s.identifier for s in ng_auto_smooth.interface.items_tree if s.item_type == 'SOCKET' and s.in_out == 'INPUT']
_m[_gi[1]] = 3.142  # Angle
ob_plane_099.parent = ob_plane_097
ob_plane_099.matrix_parent_inverse = Matrix(((1.0, 0.0, 0.0, -0.0), (0.0, 1.0, 0.0, -10.85), (0.0, 0.0, 1.0, -0.0), (0.0, 0.0, 0.0, 1.0)))
ob_plane_099.location = (0.0, 10.85, 0.0)
ob_plane_099.lineart.crease_threshold = 0.0
_vg = ob_plane_099.vertex_groups.new(name='conform')
_m = ob_plane_099.modifiers.new('Auto Smooth', 'NODES')
_m.node_group = ng_auto_smooth
_gi = [s.identifier for s in ng_auto_smooth.interface.items_tree if s.item_type == 'SOCKET' and s.in_out == 'INPUT']
_m[_gi[1]] = 3.142  # Angle

# ---- collection membership
col_collection_1.objects.link(ob_plane_097)
col_collection_1.objects.link(ob_plane_098)
col_collection_1.objects.link(ob_plane_099)

# ---- scene / render settings (as saved in the file)
scene.frame_start = 0; scene.frame_end = 250; scene.frame_set(0)
scene.render.engine = 'CYCLES'
scene.render.dither_intensity = 0.0
scene.cycles.use_denoising = False
scene.cycles.samples = 32
scene.cycles.sampling_pattern = 'TABULATED_SOBOL'
scene.cycles.use_adaptive_sampling = False
scene.cycles.use_light_tree = False
scene.cycles.blur_glossy = 0.0
scene.cycles.sample_clamp_indirect = 0.0
scene.view_settings.view_transform = 'Filmic'
scene.view_settings.exposure = 2.0
scene.view_settings.gamma = 1.3
bpy.context.view_layer.update()

# ---- added for rendering (the .blend has no active camera and no usable light): camera, sun
cam_auto = bpy.data.cameras.new('AutoCamera')
cam_auto.lens = 50.0
cam_auto.sensor_width = 36.0
cam_auto.clip_end = 1000.0
ob_auto_camera = bpy.data.objects.new('AutoCamera', cam_auto)
scene.collection.objects.link(ob_auto_camera)
ob_auto_camera.location = (1.85666, -2.22799, 1.40654)
ob_auto_camera.rotation_euler = (1.09748, -7.21219e-08, 0.694738)
scene.camera = ob_auto_camera
light_auto_sun = bpy.data.lights.new('AutoSun', 'SUN')
light_auto_sun.energy = 3.0
light_auto_sun.angle = 0.0523599
ob_auto_sun = bpy.data.objects.new('AutoSun', light_auto_sun)
scene.collection.objects.link(ob_auto_sun)
ob_auto_sun.rotation_euler = (0.872665, 0.174533, 0.523599)
bpy.context.view_layer.update()
